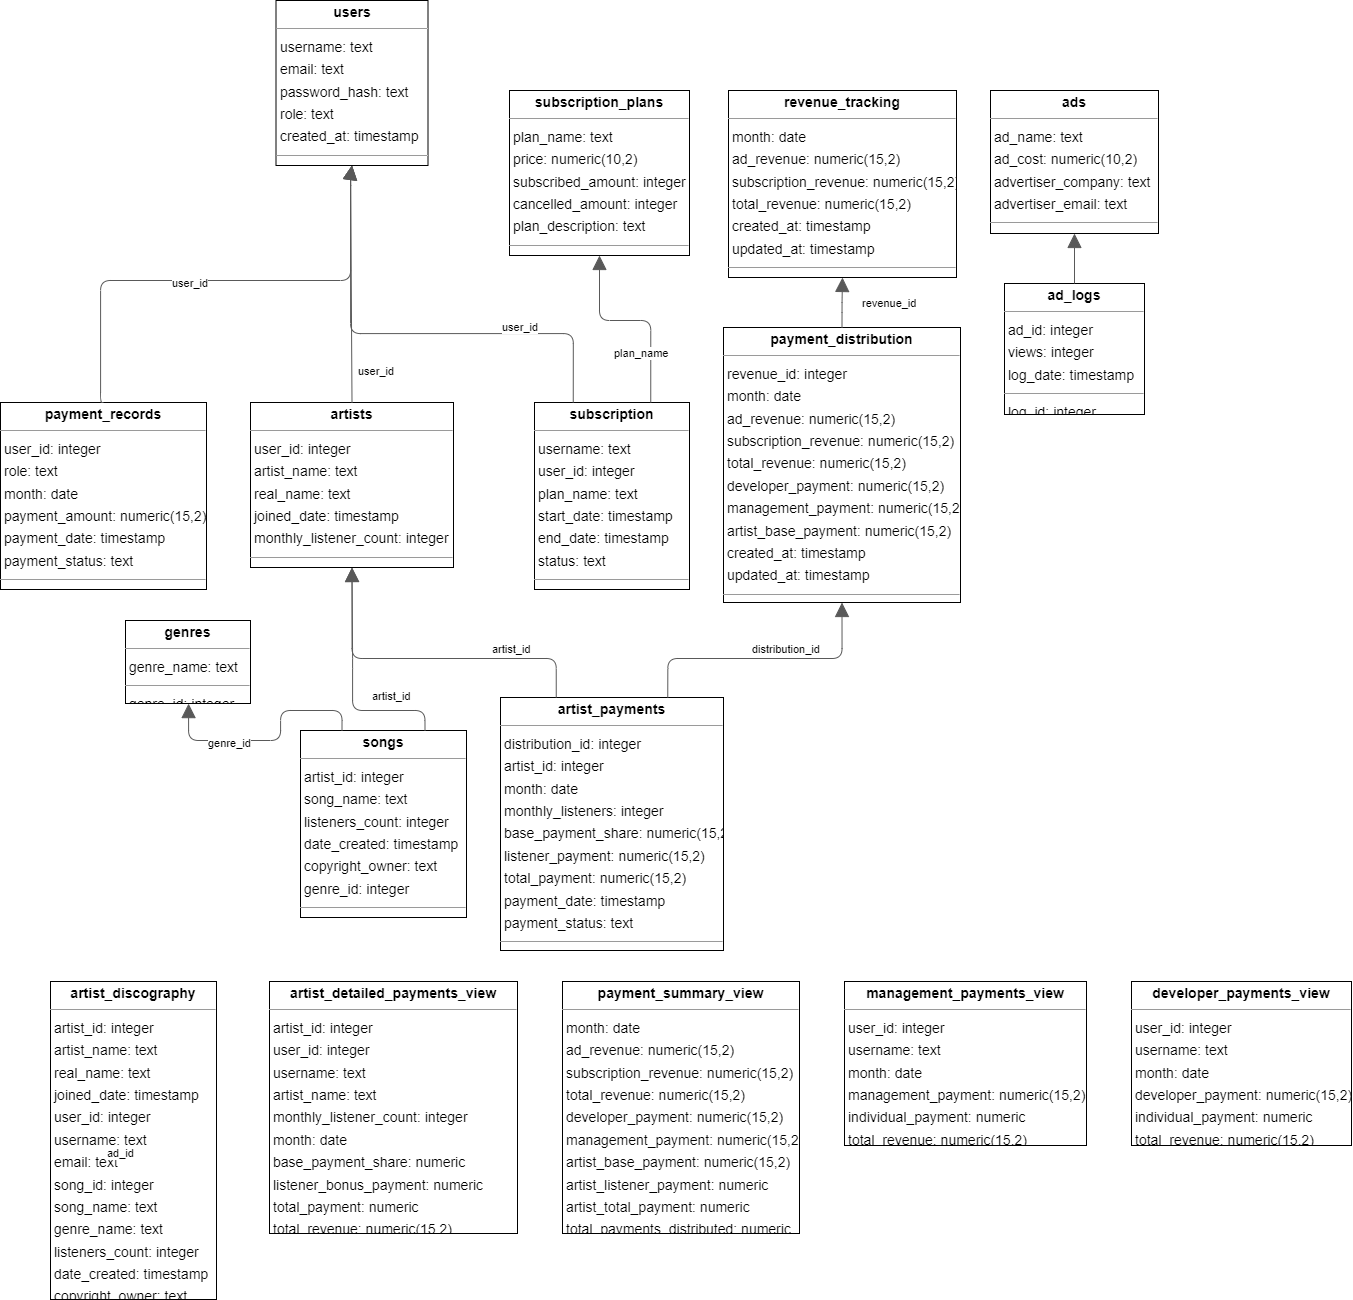

The diagram above was exported from draw.io. Its source (the exported page's mxGraphModel, read from the mxfile embedded in the PNG):
<mxGraphModel dx="2931" dy="1802" grid="1" gridSize="10" guides="1" tooltips="1" connect="1" arrows="1" fold="1" page="0" pageScale="1" pageWidth="850" pageHeight="1100" background="none" math="0" shadow="0">
  <root>
    <mxCell id="0" />
    <mxCell id="1" parent="0" />
    <mxCell id="node15" value="&lt;p style=&quot;margin:0px;margin-top:4px;text-align:center;&quot;&gt;&lt;b&gt;ad_logs&lt;/b&gt;&lt;/p&gt;&lt;hr size=&quot;1&quot;/&gt;&lt;p style=&quot;margin:0 0 0 4px;line-height:1.6;&quot;&gt; ad_id: integer&lt;br/&gt; views: integer&lt;br/&gt; log_date: timestamp&lt;/p&gt;&lt;hr size=&quot;1&quot;/&gt;&lt;p style=&quot;margin:0 0 0 4px;line-height:1.6;&quot;&gt; log_id: integer&lt;/p&gt;" style="verticalAlign=top;align=left;overflow=fill;fontSize=14;fontFamily=Helvetica;html=1;rounded=0;shadow=0;comic=0;labelBackgroundColor=none;strokeWidth=1;" parent="1" vertex="1">
      <mxGeometry x="824" y="3" width="140" height="131" as="geometry" />
    </mxCell>
    <mxCell id="node2" value="&lt;p style=&quot;margin:0px;margin-top:4px;text-align:center;&quot;&gt;&lt;b&gt;ads&lt;/b&gt;&lt;/p&gt;&lt;hr size=&quot;1&quot;/&gt;&lt;p style=&quot;margin:0 0 0 4px;line-height:1.6;&quot;&gt; ad_name: text&lt;br/&gt; ad_cost: numeric(10,2)&lt;br/&gt; advertiser_company: text&lt;br/&gt; advertiser_email: text&lt;/p&gt;&lt;hr size=&quot;1&quot;/&gt;&lt;p style=&quot;margin:0 0 0 4px;line-height:1.6;&quot;&gt; ad_id: integer&lt;/p&gt;" style="verticalAlign=top;align=left;overflow=fill;fontSize=14;fontFamily=Helvetica;html=1;rounded=0;shadow=0;comic=0;labelBackgroundColor=none;strokeWidth=1;" parent="1" vertex="1">
      <mxGeometry x="810" y="-190" width="168" height="143" as="geometry" />
    </mxCell>
    <mxCell id="node8" value="&lt;p style=&quot;margin:0px;margin-top:4px;text-align:center;&quot;&gt;&lt;b&gt;artist_detailed_payments_view&lt;/b&gt;&lt;/p&gt;&lt;hr size=&quot;1&quot;/&gt;&lt;p style=&quot;margin:0 0 0 4px;line-height:1.6;&quot;&gt; artist_id: integer&lt;br/&gt; user_id: integer&lt;br/&gt; username: text&lt;br/&gt; artist_name: text&lt;br/&gt; monthly_listener_count: integer&lt;br/&gt; month: date&lt;br/&gt; base_payment_share: numeric&lt;br/&gt; listener_bonus_payment: numeric&lt;br/&gt; total_payment: numeric&lt;br/&gt; total_revenue: numeric(15,2)&lt;/p&gt;" style="verticalAlign=top;align=left;overflow=fill;fontSize=14;fontFamily=Helvetica;html=1;rounded=0;shadow=0;comic=0;labelBackgroundColor=none;strokeWidth=1;" parent="1" vertex="1">
      <mxGeometry x="89" y="701" width="248" height="252" as="geometry" />
    </mxCell>
    <mxCell id="node4" value="&lt;p style=&quot;margin:0px;margin-top:4px;text-align:center;&quot;&gt;&lt;b&gt;artist_discography&lt;/b&gt;&lt;/p&gt;&lt;hr size=&quot;1&quot;/&gt;&lt;p style=&quot;margin:0 0 0 4px;line-height:1.6;&quot;&gt; artist_id: integer&lt;br/&gt; artist_name: text&lt;br/&gt; real_name: text&lt;br/&gt; joined_date: timestamp&lt;br/&gt; user_id: integer&lt;br/&gt; username: text&lt;br/&gt; email: text&lt;br/&gt; song_id: integer&lt;br/&gt; song_name: text&lt;br/&gt; genre_name: text&lt;br/&gt; listeners_count: integer&lt;br/&gt; date_created: timestamp&lt;br/&gt; copyright_owner: text&lt;/p&gt;" style="verticalAlign=top;align=left;overflow=fill;fontSize=14;fontFamily=Helvetica;html=1;rounded=0;shadow=0;comic=0;labelBackgroundColor=none;strokeWidth=1;" parent="1" vertex="1">
      <mxGeometry x="-130" y="701" width="166" height="318" as="geometry" />
    </mxCell>
    <mxCell id="node10" value="&lt;p style=&quot;margin:0px;margin-top:4px;text-align:center;&quot;&gt;&lt;b&gt;artist_payments&lt;/b&gt;&lt;/p&gt;&lt;hr size=&quot;1&quot;/&gt;&lt;p style=&quot;margin:0 0 0 4px;line-height:1.6;&quot;&gt; distribution_id: integer&lt;br/&gt; artist_id: integer&lt;br/&gt; month: date&lt;br/&gt; monthly_listeners: integer&lt;br/&gt; base_payment_share: numeric(15,2)&lt;br/&gt; listener_payment: numeric(15,2)&lt;br/&gt; total_payment: numeric(15,2)&lt;br/&gt; payment_date: timestamp&lt;br/&gt; payment_status: text&lt;/p&gt;&lt;hr size=&quot;1&quot;/&gt;&lt;p style=&quot;margin:0 0 0 4px;line-height:1.6;&quot;&gt; payment_id: integer&lt;/p&gt;" style="verticalAlign=top;align=left;overflow=fill;fontSize=14;fontFamily=Helvetica;html=1;rounded=0;shadow=0;comic=0;labelBackgroundColor=none;strokeWidth=1;" parent="1" vertex="1">
      <mxGeometry x="320" y="417" width="223" height="253" as="geometry" />
    </mxCell>
    <mxCell id="node11" value="&lt;p style=&quot;margin:0px;margin-top:4px;text-align:center;&quot;&gt;&lt;b&gt;artists&lt;/b&gt;&lt;/p&gt;&lt;hr size=&quot;1&quot;/&gt;&lt;p style=&quot;margin:0 0 0 4px;line-height:1.6;&quot;&gt; user_id: integer&lt;br/&gt; artist_name: text&lt;br/&gt; real_name: text&lt;br/&gt; joined_date: timestamp&lt;br/&gt; monthly_listener_count: integer&lt;/p&gt;&lt;hr size=&quot;1&quot;/&gt;&lt;p style=&quot;margin:0 0 0 4px;line-height:1.6;&quot;&gt; artist_id: integer&lt;/p&gt;" style="verticalAlign=top;align=left;overflow=fill;fontSize=14;fontFamily=Helvetica;html=1;rounded=0;shadow=0;comic=0;labelBackgroundColor=none;strokeWidth=1;" parent="1" vertex="1">
      <mxGeometry x="70" y="122" width="203" height="165" as="geometry" />
    </mxCell>
    <mxCell id="node14" value="&lt;p style=&quot;margin:0px;margin-top:4px;text-align:center;&quot;&gt;&lt;b&gt;developer_payments_view&lt;/b&gt;&lt;/p&gt;&lt;hr size=&quot;1&quot;/&gt;&lt;p style=&quot;margin:0 0 0 4px;line-height:1.6;&quot;&gt; user_id: integer&lt;br/&gt; username: text&lt;br/&gt; month: date&lt;br/&gt; developer_payment: numeric(15,2)&lt;br/&gt; individual_payment: numeric&lt;br/&gt; total_revenue: numeric(15,2)&lt;/p&gt;" style="verticalAlign=top;align=left;overflow=fill;fontSize=14;fontFamily=Helvetica;html=1;rounded=0;shadow=0;comic=0;labelBackgroundColor=none;strokeWidth=1;" parent="1" vertex="1">
      <mxGeometry x="951" y="701" width="220" height="164" as="geometry" />
    </mxCell>
    <mxCell id="node5" value="&lt;p style=&quot;margin:0px;margin-top:4px;text-align:center;&quot;&gt;&lt;b&gt;genres&lt;/b&gt;&lt;/p&gt;&lt;hr size=&quot;1&quot;/&gt;&lt;p style=&quot;margin:0 0 0 4px;line-height:1.6;&quot;&gt; genre_name: text&lt;/p&gt;&lt;hr size=&quot;1&quot;/&gt;&lt;p style=&quot;margin:0 0 0 4px;line-height:1.6;&quot;&gt; genre_id: integer&lt;/p&gt;" style="verticalAlign=top;align=left;overflow=fill;fontSize=14;fontFamily=Helvetica;html=1;rounded=0;shadow=0;comic=0;labelBackgroundColor=none;strokeWidth=1;" parent="1" vertex="1">
      <mxGeometry x="-55" y="340" width="125" height="83" as="geometry" />
    </mxCell>
    <mxCell id="node13" value="&lt;p style=&quot;margin:0px;margin-top:4px;text-align:center;&quot;&gt;&lt;b&gt;management_payments_view&lt;/b&gt;&lt;/p&gt;&lt;hr size=&quot;1&quot;/&gt;&lt;p style=&quot;margin:0 0 0 4px;line-height:1.6;&quot;&gt; user_id: integer&lt;br/&gt; username: text&lt;br/&gt; month: date&lt;br/&gt; management_payment: numeric(15,2)&lt;br/&gt; individual_payment: numeric&lt;br/&gt; total_revenue: numeric(15,2)&lt;/p&gt;" style="verticalAlign=top;align=left;overflow=fill;fontSize=14;fontFamily=Helvetica;html=1;rounded=0;shadow=0;comic=0;labelBackgroundColor=none;strokeWidth=1;" parent="1" vertex="1">
      <mxGeometry x="664" y="701" width="242" height="164" as="geometry" />
    </mxCell>
    <mxCell id="node7" value="&lt;p style=&quot;margin:0px;margin-top:4px;text-align:center;&quot;&gt;&lt;b&gt;payment_distribution&lt;/b&gt;&lt;/p&gt;&lt;hr size=&quot;1&quot;/&gt;&lt;p style=&quot;margin:0 0 0 4px;line-height:1.6;&quot;&gt; revenue_id: integer&lt;br/&gt; month: date&lt;br/&gt; ad_revenue: numeric(15,2)&lt;br/&gt; subscription_revenue: numeric(15,2)&lt;br/&gt; total_revenue: numeric(15,2)&lt;br/&gt; developer_payment: numeric(15,2)&lt;br/&gt; management_payment: numeric(15,2)&lt;br/&gt; artist_base_payment: numeric(15,2)&lt;br/&gt; created_at: timestamp&lt;br/&gt; updated_at: timestamp&lt;/p&gt;&lt;hr size=&quot;1&quot;/&gt;&lt;p style=&quot;margin:0 0 0 4px;line-height:1.6;&quot;&gt; distribution_id: integer&lt;/p&gt;" style="verticalAlign=top;align=left;overflow=fill;fontSize=14;fontFamily=Helvetica;html=1;rounded=0;shadow=0;comic=0;labelBackgroundColor=none;strokeWidth=1;" parent="1" vertex="1">
      <mxGeometry x="543" y="47" width="237" height="275" as="geometry" />
    </mxCell>
    <mxCell id="node9" value="&lt;p style=&quot;margin:0px;margin-top:4px;text-align:center;&quot;&gt;&lt;b&gt;payment_records&lt;/b&gt;&lt;/p&gt;&lt;hr size=&quot;1&quot;/&gt;&lt;p style=&quot;margin:0 0 0 4px;line-height:1.6;&quot;&gt; user_id: integer&lt;br/&gt; role: text&lt;br/&gt; month: date&lt;br/&gt; payment_amount: numeric(15,2)&lt;br/&gt; payment_date: timestamp&lt;br/&gt; payment_status: text&lt;/p&gt;&lt;hr size=&quot;1&quot;/&gt;&lt;p style=&quot;margin:0 0 0 4px;line-height:1.6;&quot;&gt; payment_record_id: integer&lt;/p&gt;" style="verticalAlign=top;align=left;overflow=fill;fontSize=14;fontFamily=Helvetica;html=1;rounded=0;shadow=0;comic=0;labelBackgroundColor=none;strokeWidth=1;" parent="1" vertex="1">
      <mxGeometry x="-180" y="122" width="206" height="187" as="geometry" />
    </mxCell>
    <mxCell id="node1" value="&lt;p style=&quot;margin:0px;margin-top:4px;text-align:center;&quot;&gt;&lt;b&gt;payment_summary_view&lt;/b&gt;&lt;/p&gt;&lt;hr size=&quot;1&quot;/&gt;&lt;p style=&quot;margin:0 0 0 4px;line-height:1.6;&quot;&gt; month: date&lt;br/&gt; ad_revenue: numeric(15,2)&lt;br/&gt; subscription_revenue: numeric(15,2)&lt;br/&gt; total_revenue: numeric(15,2)&lt;br/&gt; developer_payment: numeric(15,2)&lt;br/&gt; management_payment: numeric(15,2)&lt;br/&gt; artist_base_payment: numeric(15,2)&lt;br/&gt; artist_listener_payment: numeric&lt;br/&gt; artist_total_payment: numeric&lt;br/&gt; total_payments_distributed: numeric&lt;/p&gt;" style="verticalAlign=top;align=left;overflow=fill;fontSize=14;fontFamily=Helvetica;html=1;rounded=0;shadow=0;comic=0;labelBackgroundColor=none;strokeWidth=1;" parent="1" vertex="1">
      <mxGeometry x="382" y="701" width="237" height="252" as="geometry" />
    </mxCell>
    <mxCell id="node0" value="&lt;p style=&quot;margin:0px;margin-top:4px;text-align:center;&quot;&gt;&lt;b&gt;revenue_tracking&lt;/b&gt;&lt;/p&gt;&lt;hr size=&quot;1&quot;/&gt;&lt;p style=&quot;margin:0 0 0 4px;line-height:1.6;&quot;&gt; month: date&lt;br/&gt; ad_revenue: numeric(15,2)&lt;br/&gt; subscription_revenue: numeric(15,2)&lt;br/&gt; total_revenue: numeric(15,2)&lt;br/&gt; created_at: timestamp&lt;br/&gt; updated_at: timestamp&lt;/p&gt;&lt;hr size=&quot;1&quot;/&gt;&lt;p style=&quot;margin:0 0 0 4px;line-height:1.6;&quot;&gt; revenue_id: integer&lt;/p&gt;" style="verticalAlign=top;align=left;overflow=fill;fontSize=14;fontFamily=Helvetica;html=1;rounded=0;shadow=0;comic=0;labelBackgroundColor=none;strokeWidth=1;" parent="1" vertex="1">
      <mxGeometry x="548" y="-190" width="228" height="187" as="geometry" />
    </mxCell>
    <mxCell id="node12" value="&lt;p style=&quot;margin:0px;margin-top:4px;text-align:center;&quot;&gt;&lt;b&gt;songs&lt;/b&gt;&lt;/p&gt;&lt;hr size=&quot;1&quot;/&gt;&lt;p style=&quot;margin:0 0 0 4px;line-height:1.6;&quot;&gt; artist_id: integer&lt;br/&gt; song_name: text&lt;br/&gt; listeners_count: integer&lt;br/&gt; date_created: timestamp&lt;br/&gt; copyright_owner: text&lt;br/&gt; genre_id: integer&lt;/p&gt;&lt;hr size=&quot;1&quot;/&gt;&lt;p style=&quot;margin:0 0 0 4px;line-height:1.6;&quot;&gt; song_id: integer&lt;/p&gt;" style="verticalAlign=top;align=left;overflow=fill;fontSize=14;fontFamily=Helvetica;html=1;rounded=0;shadow=0;comic=0;labelBackgroundColor=none;strokeWidth=1;" parent="1" vertex="1">
      <mxGeometry x="120" y="450" width="166" height="187" as="geometry" />
    </mxCell>
    <mxCell id="node6" value="&lt;p style=&quot;margin:0px;margin-top:4px;text-align:center;&quot;&gt;&lt;b&gt;subscription&lt;/b&gt;&lt;/p&gt;&lt;hr size=&quot;1&quot;/&gt;&lt;p style=&quot;margin:0 0 0 4px;line-height:1.6;&quot;&gt; username: text&lt;br/&gt; user_id: integer&lt;br/&gt; plan_name: text&lt;br/&gt; start_date: timestamp&lt;br/&gt; end_date: timestamp&lt;br/&gt; status: text&lt;/p&gt;&lt;hr size=&quot;1&quot;/&gt;&lt;p style=&quot;margin:0 0 0 4px;line-height:1.6;&quot;&gt; subscription_id: integer&lt;/p&gt;" style="verticalAlign=top;align=left;overflow=fill;fontSize=14;fontFamily=Helvetica;html=1;rounded=0;shadow=0;comic=0;labelBackgroundColor=none;strokeWidth=1;" parent="1" vertex="1">
      <mxGeometry x="354" y="122" width="155" height="187" as="geometry" />
    </mxCell>
    <mxCell id="node16" value="&lt;p style=&quot;margin:0px;margin-top:4px;text-align:center;&quot;&gt;&lt;b&gt;subscription_plans&lt;/b&gt;&lt;/p&gt;&lt;hr size=&quot;1&quot;/&gt;&lt;p style=&quot;margin:0 0 0 4px;line-height:1.6;&quot;&gt; plan_name: text&lt;br/&gt; price: numeric(10,2)&lt;br/&gt; subscribed_amount: integer&lt;br/&gt; cancelled_amount: integer&lt;br/&gt; plan_description: text&lt;/p&gt;&lt;hr size=&quot;1&quot;/&gt;&lt;p style=&quot;margin:0 0 0 4px;line-height:1.6;&quot;&gt; plan_id: integer&lt;/p&gt;" style="verticalAlign=top;align=left;overflow=fill;fontSize=14;fontFamily=Helvetica;html=1;rounded=0;shadow=0;comic=0;labelBackgroundColor=none;strokeWidth=1;" parent="1" vertex="1">
      <mxGeometry x="329" y="-190" width="180" height="165" as="geometry" />
    </mxCell>
    <mxCell id="node3" value="&lt;p style=&quot;margin:0px;margin-top:4px;text-align:center;&quot;&gt;&lt;b&gt;users&lt;/b&gt;&lt;/p&gt;&lt;hr size=&quot;1&quot;/&gt;&lt;p style=&quot;margin:0 0 0 4px;line-height:1.6;&quot;&gt; username: text&lt;br/&gt; email: text&lt;br/&gt; password_hash: text&lt;br/&gt; role: text&lt;br/&gt; created_at: timestamp&lt;/p&gt;&lt;hr size=&quot;1&quot;/&gt;&lt;p style=&quot;margin:0 0 0 4px;line-height:1.6;&quot;&gt; user_id: integer&lt;/p&gt;" style="verticalAlign=top;align=left;overflow=fill;fontSize=14;fontFamily=Helvetica;html=1;rounded=0;shadow=0;comic=0;labelBackgroundColor=none;strokeWidth=1;" parent="1" vertex="1">
      <mxGeometry x="95.5" y="-280" width="152" height="165" as="geometry" />
    </mxCell>
    <mxCell id="edge2" value="" style="html=1;rounded=1;edgeStyle=orthogonalEdgeStyle;dashed=0;startArrow=none;endArrow=block;endSize=12;strokeColor=#595959;exitX=0.500;exitY=0.000;exitDx=0;exitDy=0;entryX=0.500;entryY=1.000;entryDx=0;entryDy=0;" parent="1" source="node15" target="node2" edge="1">
      <mxGeometry width="50" height="50" relative="1" as="geometry">
        <Array as="points" />
      </mxGeometry>
    </mxCell>
    <mxCell id="label14" value="ad_id" style="edgeLabel;resizable=0;html=1;align=left;verticalAlign=top;strokeColor=default;" parent="edge2" vertex="1" connectable="0">
      <mxGeometry x="-75" y="860" as="geometry" />
    </mxCell>
    <mxCell id="edge9" value="" style="html=1;rounded=1;edgeStyle=orthogonalEdgeStyle;dashed=0;startArrow=none;endArrow=block;endSize=12;strokeColor=#595959;exitX=0.250;exitY=0.000;exitDx=0;exitDy=0;entryX=0.500;entryY=1.000;entryDx=0;entryDy=0;" parent="1" source="node10" target="node11" edge="1">
      <mxGeometry width="50" height="50" relative="1" as="geometry">
        <Array as="points">
          <mxPoint x="376" y="378" />
          <mxPoint x="171" y="378" />
        </Array>
      </mxGeometry>
    </mxCell>
    <mxCell id="label56" value="artist_id" style="edgeLabel;resizable=0;html=1;align=left;verticalAlign=top;strokeColor=default;" parent="edge9" vertex="1" connectable="0">
      <mxGeometry x="310" y="356" as="geometry" />
    </mxCell>
    <mxCell id="edge4" value="" style="html=1;rounded=1;edgeStyle=orthogonalEdgeStyle;dashed=0;startArrow=none;endArrow=block;endSize=12;strokeColor=#595959;exitX=0.750;exitY=0.000;exitDx=0;exitDy=0;entryX=0.500;entryY=1.000;entryDx=0;entryDy=0;" parent="1" source="node10" target="node7" edge="1">
      <mxGeometry width="50" height="50" relative="1" as="geometry">
        <Array as="points">
          <mxPoint x="487" y="378" />
          <mxPoint x="662" y="378" />
        </Array>
      </mxGeometry>
    </mxCell>
    <mxCell id="label26" value="distribution_id" style="edgeLabel;resizable=0;html=1;align=left;verticalAlign=top;strokeColor=default;" parent="edge4" vertex="1" connectable="0">
      <mxGeometry x="570" y="356" as="geometry" />
    </mxCell>
    <mxCell id="edge1" value="" style="html=1;rounded=1;edgeStyle=orthogonalEdgeStyle;dashed=0;startArrow=none;endArrow=block;endSize=12;strokeColor=#595959;exitX=0.500;exitY=0.000;exitDx=0;exitDy=0;entryX=0.500;entryY=1.000;entryDx=0;entryDy=0;" parent="1" source="node11" target="node3" edge="1">
      <mxGeometry width="50" height="50" relative="1" as="geometry">
        <Array as="points">
          <mxPoint x="170" y="122" />
          <mxPoint x="170" y="-105" />
        </Array>
      </mxGeometry>
    </mxCell>
    <mxCell id="label8" value="user_id" style="edgeLabel;resizable=0;html=1;align=left;verticalAlign=top;strokeColor=default;" parent="edge1" vertex="1" connectable="0">
      <mxGeometry x="176" y="78" as="geometry" />
    </mxCell>
    <mxCell id="edge5" value="" style="html=1;rounded=1;edgeStyle=orthogonalEdgeStyle;dashed=0;startArrow=none;endArrow=block;endSize=12;strokeColor=#595959;exitX=0.500;exitY=0.000;exitDx=0;exitDy=0;entryX=0.500;entryY=1.000;entryDx=0;entryDy=0;" parent="1" source="node7" target="node0" edge="1">
      <mxGeometry width="50" height="50" relative="1" as="geometry">
        <Array as="points" />
      </mxGeometry>
    </mxCell>
    <mxCell id="label32" value="revenue_id" style="edgeLabel;resizable=0;html=1;align=left;verticalAlign=top;strokeColor=default;" parent="edge5" vertex="1" connectable="0">
      <mxGeometry x="680" y="10" as="geometry" />
    </mxCell>
    <mxCell id="edge8" value="" style="html=1;rounded=1;edgeStyle=orthogonalEdgeStyle;dashed=0;startArrow=none;endArrow=block;endSize=12;strokeColor=#595959;exitX=0.500;exitY=0.000;exitDx=0;exitDy=0;entryX=0.500;entryY=1.000;entryDx=0;entryDy=0;" parent="1" source="node9" target="node3" edge="1">
      <mxGeometry width="50" height="50" relative="1" as="geometry">
        <Array as="points">
          <mxPoint x="-80" y="122" />
          <mxPoint x="-80" />
          <mxPoint x="170" />
          <mxPoint x="170" y="-105" />
        </Array>
      </mxGeometry>
    </mxCell>
    <mxCell id="label50" value="user_id" style="edgeLabel;resizable=0;html=1;align=left;verticalAlign=top;strokeColor=default;" parent="edge8" vertex="1" connectable="0">
      <mxGeometry x="-10" y="-10" as="geometry" />
    </mxCell>
    <mxCell id="edge0" value="" style="html=1;rounded=1;edgeStyle=orthogonalEdgeStyle;dashed=0;startArrow=none;endArrow=block;endSize=12;strokeColor=#595959;exitX=0.750;exitY=0.000;exitDx=0;exitDy=0;entryX=0.500;entryY=1.000;entryDx=0;entryDy=0;" parent="1" source="node12" target="node11" edge="1">
      <mxGeometry width="50" height="50" relative="1" as="geometry">
        <Array as="points">
          <mxPoint x="245" y="430" />
          <mxPoint x="172" y="430" />
          <mxPoint x="172" y="378" />
        </Array>
      </mxGeometry>
    </mxCell>
    <mxCell id="label2" value="artist_id" style="edgeLabel;resizable=0;html=1;align=left;verticalAlign=top;strokeColor=default;" parent="edge0" vertex="1" connectable="0">
      <mxGeometry x="190" y="403" as="geometry" />
    </mxCell>
    <mxCell id="edge6" value="" style="html=1;rounded=1;edgeStyle=orthogonalEdgeStyle;dashed=0;startArrow=none;endArrow=block;endSize=12;strokeColor=#595959;exitX=0.250;exitY=0.000;exitDx=0;exitDy=0;entryX=0.500;entryY=1.000;entryDx=0;entryDy=0;" parent="1" source="node12" target="node5" edge="1">
      <mxGeometry width="50" height="50" relative="1" as="geometry">
        <Array as="points">
          <mxPoint x="161" y="430" />
          <mxPoint x="100" y="430" />
          <mxPoint x="100" y="460" />
          <mxPoint x="8" y="460" />
          <mxPoint x="8" y="423" />
        </Array>
      </mxGeometry>
    </mxCell>
    <mxCell id="label38" value="genre_id" style="edgeLabel;resizable=0;html=1;align=left;verticalAlign=top;strokeColor=default;" parent="edge6" vertex="1" connectable="0">
      <mxGeometry x="26" y="450" as="geometry" />
    </mxCell>
    <mxCell id="edge3" value="" style="html=1;rounded=1;edgeStyle=orthogonalEdgeStyle;dashed=0;startArrow=none;endArrow=block;endSize=12;strokeColor=#595959;exitX=0.750;exitY=0.000;exitDx=0;exitDy=0;entryX=0.500;entryY=1.000;entryDx=0;entryDy=0;" parent="1" source="node6" target="node16" edge="1">
      <mxGeometry width="50" height="50" relative="1" as="geometry">
        <Array as="points">
          <mxPoint x="470" y="40" />
          <mxPoint x="419" y="40" />
        </Array>
      </mxGeometry>
    </mxCell>
    <mxCell id="label20" value="plan_name" style="edgeLabel;resizable=0;html=1;align=left;verticalAlign=top;strokeColor=default;" parent="edge3" vertex="1" connectable="0">
      <mxGeometry x="431.5" y="60" as="geometry" />
    </mxCell>
    <mxCell id="edge7" value="" style="html=1;rounded=1;edgeStyle=orthogonalEdgeStyle;dashed=0;startArrow=none;endArrow=block;endSize=12;strokeColor=#595959;exitX=0.250;exitY=0.000;exitDx=0;exitDy=0;entryX=0.500;entryY=1.000;entryDx=0;entryDy=0;" parent="1" source="node6" target="node3" edge="1">
      <mxGeometry width="50" height="50" relative="1" as="geometry">
        <Array as="points">
          <mxPoint x="393" y="53" />
          <mxPoint x="170" y="53" />
          <mxPoint x="170" y="-105" />
        </Array>
      </mxGeometry>
    </mxCell>
    <mxCell id="label44" value="user_id" style="edgeLabel;resizable=0;html=1;align=left;verticalAlign=top;strokeColor=default;" parent="edge7" vertex="1" connectable="0">
      <mxGeometry x="320" y="34" as="geometry" />
    </mxCell>
  </root>
</mxGraphModel>